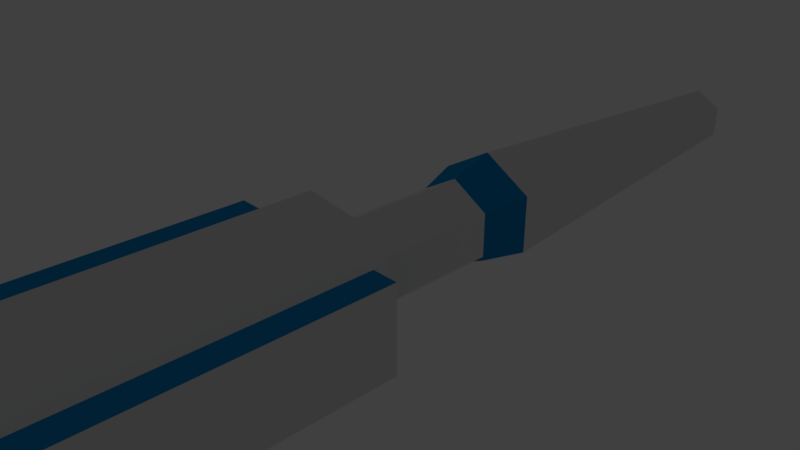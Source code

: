 # Source: LaserGun.blend  (saved by Blender 2.79.0; exported with 4.5.12 LTS)
import bpy
from mathutils import Matrix  # noqa: F401  (used for matrix-valued properties, if any)

bpy.ops.wm.read_factory_settings(use_empty=True)
scene = bpy.context.scene
scene.name = 'Scene'

# ---- collections
col_collection_1 = bpy.data.collections.new('Collection 1'); scene.collection.children.link(col_collection_1)

# ---- materials (node trees are filled in below, after node groups)
mat_material_001 = bpy.data.materials.new('Material.001')
mat_material_001.alpha_threshold = 0.0
mat_material_001.use_transparent_shadow = False
mat_material_001.roughness = 0.5
mat_glow = bpy.data.materials.new('Glow')
mat_glow.alpha_threshold = 0.0
mat_glow.use_transparent_shadow = False
mat_glow.diffuse_color = (0.007196, 0.2626, 0.6146, 1.0)
mat_glow.roughness = 0.5

# ---- material node trees

# ---- world
world_world = bpy.data.worlds.new('World'); scene.world = world_world
world_world.color = (0.05088, 0.05088, 0.05088)
world_world.use_sun_shadow = False
world_world.sun_shadow_jitter_overblur = 0.0
world_world.cycles.sampling_method = 'MANUAL'

# ---- cameras
cam_camera = bpy.data.cameras.new('Camera')
cam_camera.clip_end = 100.0
cam_camera.lens = 35.0
cam_camera.sensor_width = 32.0
cam_camera.sensor_height = 18.0
cam_camera.ortho_scale = 7.314
cam_camera.dof.focus_distance = 0.0
cam_camera.dof.aperture_fstop = 128.0

# ---- lights
light_lamp = bpy.data.lights.new('Lamp', 'POINT')
light_lamp.transmission_factor = 0.0
light_lamp.cutoff_distance = 30.0
light_lamp.energy = 100.0
light_lamp.shadow_buffer_clip_start = 1.001
light_lamp.shadow_soft_size = 0.1
light_lamp.shadow_maximum_resolution = 0.006
light_lamp.use_absolute_resolution = True

# ---- meshes
me_cylinder = bpy.data.meshes.new('Cylinder')
me_cylinder.from_pydata([(0.04682, -5.934, -1.281), (0.04682, 7.972, -0.526), (1.119, -5.934, -0.6622), (0.4648, 7.972, -0.2846), (1.119, -5.934, 0.5755), (0.4648, 7.972, 0.198), (0.04682, -5.934, 1.194), (0.04682, 7.972, 0.4393), (-1.025, -5.934, 0.5755), (-0.3712, 7.972, 0.198), (-1.025, -5.934, -0.6622), (-0.3712, 7.972, -0.2846), (0.04682, -0.915, -1.281), (0.04682, -0.264, -0.697), (0.04682, 1.523, -0.697), (0.04682, 2.174, -0.9044), (0.7926, 2.174, -0.4739), (0.6129, 1.523, -0.3702), (0.6129, -0.264, -0.3702), (1.119, -0.915, -0.6622), (0.7926, 2.174, 0.3872), (0.6129, 1.523, 0.2835), (0.6129, -0.264, 0.2835), (1.119, -0.915, 0.5755), (0.04682, 2.174, 0.8178), (0.04682, 1.523, 0.6104), (0.04682, -0.264, 0.6104), (0.04682, -0.915, 1.194), (-0.6989, 2.174, 0.3872), (-0.5193, 1.523, 0.2835), (-0.5193, -0.264, 0.2835), (-1.025, -0.915, 0.5755), (-0.6989, 2.174, -0.4739), (-0.5193, 1.523, -0.3702), (-0.5193, -0.264, -0.3702), (-1.025, -0.915, -0.6622), (1.498, -0.915, -0.6622), (1.498, -5.934, -0.6622), (1.498, -5.934, 0.5755), (1.498, -0.915, 0.5755), (-1.404, -0.915, 0.5755), (-1.404, -5.934, 0.5755), (-1.404, -5.934, -0.6622), (-1.404, -0.915, -0.6622)], [], [(15, 1, 3, 16), (16, 3, 5, 20), (20, 5, 7, 24), (24, 7, 9, 28), (3, 1, 11, 9, 7, 5), (28, 9, 11, 32), (32, 11, 1, 15), (0, 2, 4, 6, 8, 10), (10, 35, 12, 0), (35, 34, 13, 12), (34, 33, 14, 13), (33, 32, 15, 14), (4, 2, 37, 38), (31, 30, 34, 35), (30, 29, 33, 34), (29, 28, 32, 33), (6, 27, 31, 8), (27, 26, 30, 31), (26, 25, 29, 30), (25, 24, 28, 29), (4, 23, 27, 6), (23, 22, 26, 27), (22, 21, 25, 26), (21, 20, 24, 25), (35, 10, 42, 43), (19, 18, 22, 23), (18, 17, 21, 22), (17, 16, 20, 21), (0, 12, 19, 2), (12, 13, 18, 19), (13, 14, 17, 18), (14, 15, 16, 17), (41, 40, 43, 42), (37, 36, 39, 38), (31, 35, 43, 40), (10, 8, 41, 42), (19, 23, 39, 36), (2, 19, 36, 37), (8, 31, 40, 41), (23, 4, 38, 39)])
me_cylinder.polygons.foreach_set('material_index', [0, 0, 0, 0, 1, 0, 0, 0, 0, 0, 0, 1, 1, 0, 0, 1, 0, 0, 0, 1, 0, 0, 0, 1, 1, 0, 0, 1, 0, 0, 0, 1, 0, 0, 1, 1, 1, 1, 1, 1])
_uv = me_cylinder.uv_layers.new(name='UVMap')
_uv.uv.foreach_set('vector', [0.8581, 0.3238, 0.9302, 0.3238, 0.9302, 0.5756, 0.8581, 0.5756, 0.8581, 0.3238, 0.9302, 0.3238, 0.9302, 0.5756, 0.8581, 0.5756, 0.8581, 0.3238, 0.9302, 0.3238, 0.9302, 0.5756, 0.8581, 0.5756, 0.8581, 0.3238, 0.9302, 0.3238, 0.9302, 0.5756, 0.8581, 0.5756, 0.8794, 0.2722, 0.9799, 0.2142, 0.9799, 0.09825, 0.8794, 0.04025, 0.779, 0.09825, 0.779, 0.2142, 0.8581, 0.3238, 0.9302, 0.3238, 0.9302, 0.5756, 0.8581, 0.5756, 0.8581, 0.3238, 0.9302, 0.3238, 0.9302, 0.5756, 0.8581, 0.5756, 0.1544, 0.2725, 0.2441, 0.2207, 0.2441, 0.1172, 0.1544, 0.06538, 0.06471, 0.1172, 0.06471, 0.2207, 0.7233, 0.1044, 0.3652, 0.1044, 0.3652, 0.33, 0.7233, 0.33, 0.373, 0.1224, 0.717, 0.1224, 0.717, 0.3029, 0.373, 0.3029, 0.373, 0.1224, 0.717, 0.1224, 0.717, 0.3029, 0.373, 0.3029, 0.8581, 0.3238, 0.9302, 0.3238, 0.9302, 0.5756, 0.8581, 0.5756, 0.271, 0.7012, 0.9586, 0.7012, 0.9586, 0.9734, 0.271, 0.9734, 0.373, 0.1224, 0.717, 0.1224, 0.717, 0.3029, 0.373, 0.3029, 0.373, 0.1224, 0.717, 0.1224, 0.717, 0.3029, 0.373, 0.3029, 0.8581, 0.3238, 0.9302, 0.3238, 0.9302, 0.5756, 0.8581, 0.5756, 0.7233, 0.1044, 0.3652, 0.1044, 0.3652, 0.33, 0.7233, 0.33, 0.373, 0.1224, 0.717, 0.1224, 0.717, 0.3029, 0.373, 0.3029, 0.373, 0.1224, 0.717, 0.1224, 0.717, 0.3029, 0.373, 0.3029, 0.8581, 0.3238, 0.9302, 0.3238, 0.9302, 0.5756, 0.8581, 0.5756, 0.7233, 0.1044, 0.3652, 0.1044, 0.3652, 0.33, 0.7233, 0.33, 0.373, 0.1224, 0.717, 0.1224, 0.717, 0.3029, 0.373, 0.3029, 0.373, 0.1224, 0.717, 0.1224, 0.717, 0.3029, 0.373, 0.3029, 0.8581, 0.3238, 0.9302, 0.3238, 0.9302, 0.5756, 0.8581, 0.5756, 0.271, 0.7012, 0.9586, 0.7012, 0.9586, 0.9734, 0.271, 0.9734, 0.373, 0.1224, 0.717, 0.1224, 0.717, 0.3029, 0.373, 0.3029, 0.373, 0.1224, 0.717, 0.1224, 0.717, 0.3029, 0.373, 0.3029, 0.8581, 0.3238, 0.9302, 0.3238, 0.9302, 0.5756, 0.8581, 0.5756, 0.7233, 0.1044, 0.3652, 0.1044, 0.3652, 0.33, 0.7233, 0.33, 0.373, 0.1224, 0.717, 0.1224, 0.717, 0.3029, 0.373, 0.3029, 0.373, 0.1224, 0.717, 0.1224, 0.717, 0.3029, 0.373, 0.3029, 0.8581, 0.3238, 0.9302, 0.3238, 0.9302, 0.5756, 0.8581, 0.5756, 0.2572, 0.7071, 0.9629, 0.7071, 0.9629, 0.9648, 0.2572, 0.9648, 0.2572, 0.7071, 0.9629, 0.7071, 0.9629, 0.9648, 0.2572, 0.9648, 0.271, 0.7012, 0.9586, 0.7012, 0.9586, 0.9734, 0.271, 0.9734, 0.271, 0.7012, 0.9586, 0.7012, 0.9586, 0.9734, 0.271, 0.9734, 0.271, 0.7012, 0.9586, 0.7012, 0.9586, 0.9734, 0.271, 0.9734, 0.271, 0.7012, 0.9586, 0.7012, 0.9586, 0.9734, 0.271, 0.9734, 0.271, 0.7012, 0.9586, 0.7012, 0.9586, 0.9734, 0.271, 0.9734, 0.271, 0.7012, 0.9586, 0.7012, 0.9586, 0.9734, 0.271, 0.9734])
me_cylinder.materials.append(mat_material_001)
me_cylinder.materials.append(mat_glow)
me_cylinder.use_remesh_preserve_volume = False
me_cylinder.use_remesh_preserve_attributes = False
me_cylinder.use_mirror_vertex_groups = False
me_cylinder.update()

# ---- objects
ob_cylinder = bpy.data.objects.new('Cylinder', me_cylinder)
ob_lamp = bpy.data.objects.new('Lamp', light_lamp)
ob_camera = bpy.data.objects.new('Camera', cam_camera)

# ---- transforms, parenting, visibility, modifiers, constraints
ob_cylinder.location = (0.0, 0.0, 0.0)
ob_cylinder.lineart.crease_threshold = 0.0
ob_lamp.location = (-14.24, 1.005, 12.15)
ob_lamp.rotation_euler = (0.6503, 0.05522, 1.866)
ob_lamp.lock_rotations_4d = False
ob_lamp.empty_display_type = 'ARROWS'
ob_lamp.color = (0.0, 0.0, 0.0, 0.0)
ob_lamp.lineart.crease_threshold = 0.0
ob_camera.location = (7.481, -6.508, 5.344)
ob_camera.rotation_euler = (1.109, 0.0, 0.8149)
ob_camera.lock_rotations_4d = False
ob_camera.empty_display_type = 'ARROWS'
ob_camera.color = (0.0, 0.0, 0.0, 0.0)
ob_camera.display_type = 'WIRE'
ob_camera.lineart.crease_threshold = 0.0

# ---- collection membership
col_collection_1.objects.link(ob_cylinder)
col_collection_1.objects.link(ob_lamp)
col_collection_1.objects.link(ob_camera)

# ---- scene / render settings (as saved in the file)
scene.camera = ob_camera
scene.frame_start = 1; scene.frame_end = 250; scene.frame_set(1)
scene.render.engine = 'BLENDER_EEVEE_NEXT'
scene.render.resolution_percentage = 50
scene.render.dither_intensity = 0.0
scene.cycles.use_denoising = False
scene.cycles.samples = 128
scene.cycles.sampling_pattern = 'TABULATED_SOBOL'
scene.cycles.use_adaptive_sampling = False
scene.cycles.use_light_tree = False
scene.cycles.blur_glossy = 0.0
scene.cycles.sample_clamp_indirect = 0.0
scene.view_settings.view_transform = 'Standard'
bpy.context.view_layer.update()

